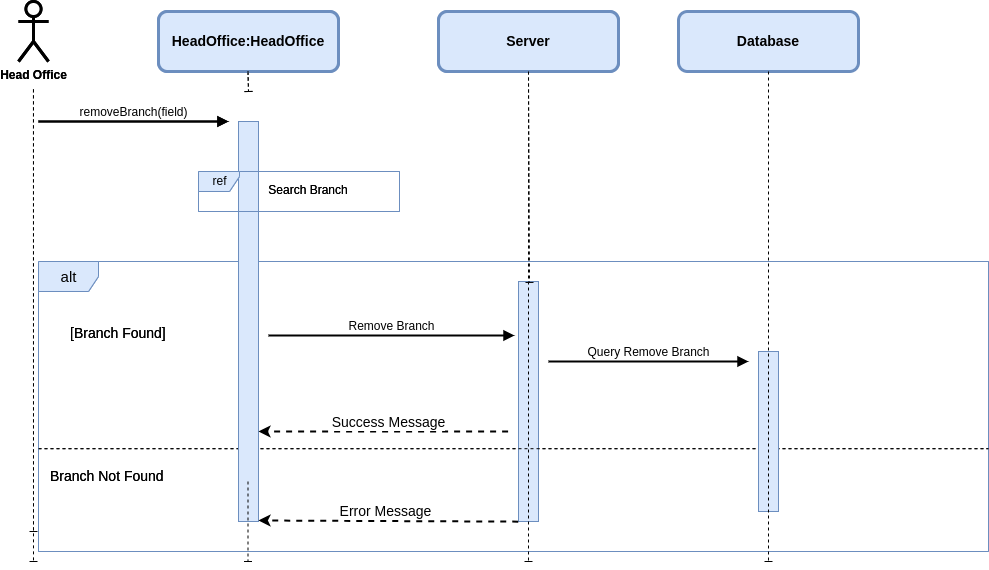

The diagram above was exported from draw.io. Its source (the exported page's mxGraphModel, read from the mxfile embedded in the PNG):
<mxGraphModel dx="1472" dy="962" grid="1" gridSize="10" guides="1" tooltips="1" connect="1" arrows="1" fold="1" page="1" pageScale="1" pageWidth="850" pageHeight="1100" background="#ffffff" math="0" shadow="0">
  <root>
    <mxCell id="0" />
    <mxCell id="1" parent="0" />
    <mxCell id="8" value="&lt;span style=&quot;font-size: 14px;&quot;&gt;&lt;b&gt;HeadOffice:HeadOffice&lt;/b&gt;&lt;/span&gt;" style="rounded=1;whiteSpace=wrap;html=1;strokeWidth=3;fillColor=#dae8fc;strokeColor=#6c8ebf;" parent="1" vertex="1">
      <mxGeometry x="190" y="40" width="180" height="60" as="geometry" />
    </mxCell>
    <mxCell id="11" value="" style="edgeStyle=none;html=1;dashed=1;strokeWidth=1;endArrow=baseDash;endFill=0;startArrow=none;" parent="1" edge="1">
      <mxGeometry relative="1" as="geometry">
        <mxPoint x="279.5" y="100.00000000000011" as="sourcePoint" />
        <mxPoint x="280" y="120" as="targetPoint" />
      </mxGeometry>
    </mxCell>
    <mxCell id="12" value="&lt;b&gt;Head Office&lt;/b&gt;" style="shape=umlActor;verticalLabelPosition=bottom;verticalAlign=top;html=1;outlineConnect=0;strokeWidth=3;rounded=1;" parent="1" vertex="1">
      <mxGeometry x="50" y="30" width="30" height="60" as="geometry" />
    </mxCell>
    <mxCell id="13" value="" style="edgeStyle=none;html=1;dashed=1;strokeWidth=1;endArrow=baseDash;endFill=0;" parent="1" edge="1">
      <mxGeometry relative="1" as="geometry">
        <mxPoint x="64.97000000000003" y="117.85000000000002" as="sourcePoint" />
        <mxPoint x="65" y="560" as="targetPoint" />
      </mxGeometry>
    </mxCell>
    <mxCell id="14" value="&lt;font style=&quot;font-size: 15px;&quot;&gt;alt&lt;/font&gt;" style="shape=umlFrame;tabWidth=110;tabHeight=30;tabPosition=left;html=1;boundedLbl=1;labelInHeader=1;width=60;height=30;fontSize=13;fillColor=#dae8fc;strokeColor=#6c8ebf;" parent="1" vertex="1">
      <mxGeometry x="70" y="290" width="950" height="290" as="geometry" />
    </mxCell>
    <mxCell id="16" value="" style="line;strokeWidth=1;dashed=1;labelPosition=center;verticalLabelPosition=bottom;align=left;verticalAlign=top;spacingLeft=20;spacingTop=15;fontSize=13;" parent="14" vertex="1">
      <mxGeometry y="182" width="950" height="10.4" as="geometry" />
    </mxCell>
    <mxCell id="17" value="Branch Not Found" style="text;fontSize=14;" parent="14" vertex="1">
      <mxGeometry width="100" height="20" relative="1" as="geometry">
        <mxPoint x="10" y="200" as="offset" />
      </mxGeometry>
    </mxCell>
    <mxCell id="25" value="[Branch Found]" style="text;fontSize=14;" parent="14" vertex="1">
      <mxGeometry x="30" y="56.875" width="100" height="16.25" as="geometry" />
    </mxCell>
    <mxCell id="30" value="" style="html=1;points=[];perimeter=orthogonalPerimeter;fontSize=12;fillColor=#dae8fc;strokeColor=#6c8ebf;" parent="14" vertex="1">
      <mxGeometry x="480" y="20" width="20" height="240" as="geometry" />
    </mxCell>
    <mxCell id="32" value="&lt;span style=&quot;font-size: 12px;&quot;&gt;Remove Branch&lt;/span&gt;" style="html=1;verticalAlign=bottom;endArrow=block;strokeWidth=2;entryX=-0.2;entryY=0.225;entryDx=0;entryDy=0;entryPerimeter=0;" parent="14" target="30" edge="1">
      <mxGeometry width="80" relative="1" as="geometry">
        <mxPoint x="230" y="74" as="sourcePoint" />
        <mxPoint x="430" y="73.11999999999999" as="targetPoint" />
      </mxGeometry>
    </mxCell>
    <mxCell id="40" value="&lt;font style=&quot;font-size: 15px;&quot;&gt;alt&lt;/font&gt;" style="shape=umlFrame;tabWidth=110;tabHeight=30;tabPosition=left;html=1;boundedLbl=1;labelInHeader=1;width=60;height=30;fontSize=13;fillColor=#dae8fc;strokeColor=#6c8ebf;" parent="14" vertex="1">
      <mxGeometry width="950" height="290" as="geometry" />
    </mxCell>
    <mxCell id="41" value="" style="line;strokeWidth=1;dashed=1;labelPosition=center;verticalLabelPosition=bottom;align=left;verticalAlign=top;spacingLeft=20;spacingTop=15;fontSize=13;" parent="40" vertex="1">
      <mxGeometry y="182" width="950" height="10.4" as="geometry" />
    </mxCell>
    <mxCell id="42" value="Branch Not Found" style="text;fontSize=14;" parent="40" vertex="1">
      <mxGeometry width="100" height="20" relative="1" as="geometry">
        <mxPoint x="10" y="200" as="offset" />
      </mxGeometry>
    </mxCell>
    <mxCell id="43" value="[Branch Found]" style="text;fontSize=14;" parent="40" vertex="1">
      <mxGeometry x="30" y="56.875" width="100" height="16.25" as="geometry" />
    </mxCell>
    <mxCell id="44" value="" style="html=1;points=[];perimeter=orthogonalPerimeter;fontSize=12;fillColor=#dae8fc;strokeColor=#6c8ebf;" parent="40" vertex="1">
      <mxGeometry x="200" y="-140" width="20" height="400" as="geometry" />
    </mxCell>
    <mxCell id="49" value="&lt;span style=&quot;font-size: 12px;&quot;&gt;Query Remove Branch&lt;/span&gt;" style="html=1;verticalAlign=bottom;endArrow=block;strokeWidth=2;" parent="40" edge="1">
      <mxGeometry width="80" relative="1" as="geometry">
        <mxPoint x="510" y="100" as="sourcePoint" />
        <mxPoint x="710" y="100" as="targetPoint" />
      </mxGeometry>
    </mxCell>
    <mxCell id="52" value="" style="endArrow=classic;html=1;strokeWidth=2;fontSize=13;dashed=1;" parent="40" target="44" edge="1">
      <mxGeometry relative="1" as="geometry">
        <mxPoint x="469.6" y="170.00000000000006" as="sourcePoint" />
        <mxPoint x="222" y="140" as="targetPoint" />
      </mxGeometry>
    </mxCell>
    <mxCell id="53" value="&lt;font style=&quot;font-size: 14px;&quot;&gt;Success Message&lt;/font&gt;" style="edgeLabel;resizable=0;html=1;align=center;verticalAlign=middle;strokeWidth=3;fontSize=13;rounded=1;" parent="52" connectable="0" vertex="1">
      <mxGeometry relative="1" as="geometry">
        <mxPoint x="5" y="-10" as="offset" />
      </mxGeometry>
    </mxCell>
    <mxCell id="33" value="" style="endArrow=classic;html=1;strokeWidth=2;fontSize=13;dashed=1;exitX=0.505;exitY=0.897;exitDx=0;exitDy=0;exitPerimeter=0;" parent="40" source="40" edge="1">
      <mxGeometry relative="1" as="geometry">
        <mxPoint x="450" y="259" as="sourcePoint" />
        <mxPoint x="219.9991304347825" y="258.99722222222204" as="targetPoint" />
      </mxGeometry>
    </mxCell>
    <mxCell id="34" value="&lt;font style=&quot;font-size: 14px;&quot;&gt;Error Message&lt;/font&gt;" style="edgeLabel;resizable=0;html=1;align=center;verticalAlign=middle;strokeWidth=3;fontSize=13;rounded=1;" parent="33" connectable="0" vertex="1">
      <mxGeometry relative="1" as="geometry">
        <mxPoint x="-3" y="-10" as="offset" />
      </mxGeometry>
    </mxCell>
    <mxCell id="29" value="" style="edgeStyle=none;html=1;dashed=1;strokeWidth=1;endArrow=baseDash;endFill=0;startArrow=none;" parent="40" edge="1">
      <mxGeometry relative="1" as="geometry">
        <mxPoint x="209.5" y="220" as="sourcePoint" />
        <mxPoint x="209.5" y="300" as="targetPoint" />
      </mxGeometry>
    </mxCell>
    <mxCell id="26" value="ref" style="shape=umlFrame;tabPosition=left;html=1;boundedLbl=1;labelInHeader=1;width=41;height=20;fillColor=#dae8fc;strokeColor=#6c8ebf;" parent="1" vertex="1">
      <mxGeometry x="230" y="200" width="201" height="40" as="geometry" />
    </mxCell>
    <mxCell id="27" value="Search Branch" style="text;align=center;" parent="26" vertex="1">
      <mxGeometry width="100" height="20" relative="1" as="geometry">
        <mxPoint x="60" y="5" as="offset" />
      </mxGeometry>
    </mxCell>
    <mxCell id="28" value="&lt;span style=&quot;font-size: 12px;&quot;&gt;removeBranch(field)&lt;/span&gt;" style="html=1;verticalAlign=bottom;endArrow=block;strokeWidth=2;" parent="1" edge="1">
      <mxGeometry width="80" relative="1" as="geometry">
        <mxPoint x="70" y="150" as="sourcePoint" />
        <mxPoint x="260" y="150" as="targetPoint" />
      </mxGeometry>
    </mxCell>
    <mxCell id="31" value="&lt;span style=&quot;font-size: 14px;&quot;&gt;&lt;b&gt;Database&lt;/b&gt;&lt;/span&gt;" style="rounded=1;whiteSpace=wrap;html=1;strokeWidth=3;fillColor=#dae8fc;strokeColor=#6c8ebf;" parent="1" vertex="1">
      <mxGeometry x="470" y="40" width="180" height="60" as="geometry" />
    </mxCell>
    <mxCell id="35" value="" style="edgeStyle=none;html=1;dashed=1;strokeWidth=1;endArrow=baseDash;endFill=0;startArrow=none;entryX=0.55;entryY=0.004;entryDx=0;entryDy=0;entryPerimeter=0;exitX=0.5;exitY=1;exitDx=0;exitDy=0;" parent="1" source="31" target="30" edge="1">
      <mxGeometry relative="1" as="geometry">
        <mxPoint x="560" y="140" as="sourcePoint" />
        <mxPoint x="560" y="220" as="targetPoint" />
      </mxGeometry>
    </mxCell>
    <mxCell id="36" value="&lt;span style=&quot;font-size: 14px;&quot;&gt;&lt;b&gt;&lt;font color=&quot;#000000&quot;&gt;HeadOffice:HeadOffice&lt;/font&gt;&lt;/b&gt;&lt;/span&gt;" style="rounded=1;whiteSpace=wrap;html=1;strokeWidth=3;fillColor=#dae8fc;strokeColor=#6c8ebf;" parent="1" vertex="1">
      <mxGeometry x="190" y="40" width="180" height="60" as="geometry" />
    </mxCell>
    <mxCell id="37" value="" style="edgeStyle=none;html=1;dashed=1;strokeWidth=1;endArrow=baseDash;endFill=0;startArrow=none;" parent="1" edge="1">
      <mxGeometry relative="1" as="geometry">
        <mxPoint x="279.5" y="100.00000000000011" as="sourcePoint" />
        <mxPoint x="280" y="120" as="targetPoint" />
      </mxGeometry>
    </mxCell>
    <mxCell id="38" value="&lt;b&gt;Head Office&lt;/b&gt;" style="shape=umlActor;verticalLabelPosition=bottom;verticalAlign=top;html=1;outlineConnect=0;strokeWidth=3;rounded=1;" parent="1" vertex="1">
      <mxGeometry x="50" y="30" width="30" height="60" as="geometry" />
    </mxCell>
    <mxCell id="39" value="" style="edgeStyle=none;html=1;dashed=1;strokeWidth=1;endArrow=baseDash;endFill=0;" parent="1" edge="1">
      <mxGeometry relative="1" as="geometry">
        <mxPoint x="64.97000000000003" y="117.85000000000002" as="sourcePoint" />
        <mxPoint x="65" y="590" as="targetPoint" />
      </mxGeometry>
    </mxCell>
    <mxCell id="54" value="ref" style="shape=umlFrame;tabPosition=left;html=1;boundedLbl=1;labelInHeader=1;width=41;height=20;fillColor=#dae8fc;strokeColor=#6c8ebf;" parent="1" vertex="1">
      <mxGeometry x="230" y="200" width="201" height="40" as="geometry" />
    </mxCell>
    <mxCell id="55" value="Search Branch" style="text;align=center;" parent="54" vertex="1">
      <mxGeometry width="100" height="20" relative="1" as="geometry">
        <mxPoint x="60" y="5" as="offset" />
      </mxGeometry>
    </mxCell>
    <mxCell id="56" value="&lt;span style=&quot;font-size: 12px;&quot;&gt;removeBranch(field)&lt;/span&gt;" style="html=1;verticalAlign=bottom;endArrow=block;strokeWidth=2;" parent="1" edge="1">
      <mxGeometry width="80" relative="1" as="geometry">
        <mxPoint x="70" y="150" as="sourcePoint" />
        <mxPoint x="260" y="150" as="targetPoint" />
      </mxGeometry>
    </mxCell>
    <mxCell id="57" value="&lt;span style=&quot;font-size: 14px;&quot;&gt;&lt;b&gt;&lt;font color=&quot;#000000&quot;&gt;Server&lt;/font&gt;&lt;/b&gt;&lt;/span&gt;" style="rounded=1;whiteSpace=wrap;html=1;strokeWidth=3;fillColor=#dae8fc;strokeColor=#6c8ebf;" parent="1" vertex="1">
      <mxGeometry x="470" y="40" width="180" height="60" as="geometry" />
    </mxCell>
    <mxCell id="58" value="" style="edgeStyle=none;html=1;dashed=1;strokeWidth=1;endArrow=baseDash;endFill=0;startArrow=none;exitX=0.5;exitY=1;exitDx=0;exitDy=0;" parent="1" source="57" edge="1">
      <mxGeometry relative="1" as="geometry">
        <mxPoint x="560" y="140" as="sourcePoint" />
        <mxPoint x="560" y="590" as="targetPoint" />
      </mxGeometry>
    </mxCell>
    <mxCell id="59" value="" style="html=1;points=[];perimeter=orthogonalPerimeter;fontSize=12;fillColor=#dae8fc;strokeColor=#6c8ebf;" parent="1" vertex="1">
      <mxGeometry x="790" y="380" width="20" height="160" as="geometry" />
    </mxCell>
    <mxCell id="60" value="&lt;span style=&quot;font-size: 14px;&quot;&gt;&lt;b&gt;&lt;font color=&quot;#000000&quot;&gt;Database&lt;/font&gt;&lt;/b&gt;&lt;/span&gt;" style="rounded=1;whiteSpace=wrap;html=1;strokeWidth=3;fillColor=#dae8fc;strokeColor=#6c8ebf;" parent="1" vertex="1">
      <mxGeometry x="710" y="40" width="180" height="60" as="geometry" />
    </mxCell>
    <mxCell id="61" value="" style="edgeStyle=none;html=1;dashed=1;strokeWidth=1;endArrow=baseDash;endFill=0;startArrow=none;exitX=0.5;exitY=1;exitDx=0;exitDy=0;" parent="1" source="60" edge="1">
      <mxGeometry relative="1" as="geometry">
        <mxPoint x="800" y="140" as="sourcePoint" />
        <mxPoint x="800" y="590" as="targetPoint" />
      </mxGeometry>
    </mxCell>
  </root>
</mxGraphModel>